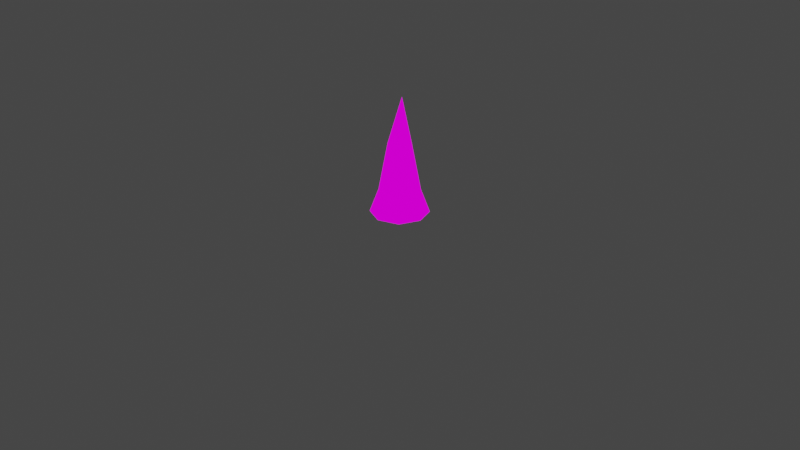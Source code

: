 # Source: Cavern_Stalagmite_01.blend  (saved by Blender 2.93.21; exported with 4.5.12 LTS)
import bpy
from mathutils import Matrix  # noqa: F401  (used for matrix-valued properties, if any)

bpy.ops.wm.read_factory_settings(use_empty=True)
scene = bpy.context.scene
scene.name = 'Scene'

# ---- collections
col_collection = bpy.data.collections.new('Collection'); scene.collection.children.link(col_collection)

# ---- images (referenced by path relative to the original .blend; pixels are not part of the script)
import os
ASSET_DIR = os.environ.get("B2B_ASSET_DIR", "")  # directory of the original .blend (textures are referenced by path, not embedded)
HERE = os.path.dirname(os.path.abspath(__file__))  # packed textures are extracted next to this script under _unpacked/

def load_image(name, relpath, width, height, colorspace="sRGB"):
    """Load a texture the original file referenced (path relative to the .blend, or extracted next to this script)."""
    p = next((c for c in (os.path.join(HERE, relpath), os.path.join(ASSET_DIR, relpath)) if relpath and os.path.exists(c)), "")
    if p:
        img = bpy.data.images.load(p, check_existing=True)
        img.name = name
    else:  # same state as the original file: an image datablock whose file is absent (Cycles renders it pink)
        img = bpy.data.images.new(name, width, height)
        img.source = "FILE"
        img.filepath = "//" + (relpath or name)
    img.colorspace_settings.name = colorspace
    return img
img_caverns_tileset_png = load_image('Caverns_Tileset.png', 'Caverns_Tileset.png', 1024, 1024, 'sRGB')

# ---- materials (node trees are filled in below, after node groups)
mat_caverns_tileset = bpy.data.materials.new('Caverns_Tileset')
mat_caverns_tileset.alpha_threshold = 0.0
mat_caverns_tileset.use_transparent_shadow = False
mat_caverns_tileset.line_color = (0.0, 0.0, 0.0, 1.0)

# ---- material node trees
mat_caverns_tileset.use_nodes = True; mat_caverns_tileset.node_tree.nodes.clear()
_N = mat_caverns_tileset.node_tree.nodes; _L = mat_caverns_tileset.node_tree.links
n0 = _N.new('ShaderNodeOutputMaterial'); n0.name = 'Material Output'; n0.location = (400, 0)
n1 = _N.new('ShaderNodeLightPath'); n1.name = 'Light Path'; n1.location = (0, 250)
n2 = _N.new('ShaderNodeBsdfTransparent'); n2.name = 'Transparent BSDF'; n2.location = (-200, -100)
n3 = _N.new('ShaderNodeEmission'); n3.name = 'Emission'; n3.location = (-200, -200)
n4 = _N.new('ShaderNodeMixShader'); n4.name = 'Mix Shader'; n4.location = (200, 0)
n5 = _N.new('ShaderNodeMixShader'); n5.name = 'Mix Shader.001'; n5.location = (0, -100)
n6 = _N.new('ShaderNodeTexImage'); n6.name = 'Image Texture'; n6.location = (-500, 100)
n6.image = img_caverns_tileset_png
n6.interpolation = 'Closest'
_L.new(n6.outputs[0], n3.inputs[0])
_L.new(n6.outputs[1], n5.inputs[0])
_L.new(n2.outputs[0], n5.inputs[1])
_L.new(n2.outputs[0], n4.inputs[1])
_L.new(n3.outputs[0], n5.inputs[2])
_L.new(n5.outputs[0], n4.inputs[2])
_L.new(n1.outputs[0], n4.inputs[0])
_L.new(n4.outputs[0], n0.inputs[0])
n0.is_active_output = True

# ---- world
world_world = bpy.data.worlds.new('World'); scene.world = world_world
world_world.use_nodes = True; world_world.node_tree.nodes.clear()
_N = world_world.node_tree.nodes; _L = world_world.node_tree.links
n0 = _N.new('ShaderNodeOutputWorld'); n0.name = 'World Output'; n0.location = (300, 300)
n1 = _N.new('ShaderNodeBackground'); n1.name = 'Background'; n1.location = (10, 300)
n1.inputs[0].default_value = (0.05088, 0.05088, 0.05088, 1.0)
_L.new(n1.outputs[0], n0.inputs[0])
n0.is_active_output = True
world_world.color = (0.05088, 0.05088, 0.05088)
world_world.use_sun_shadow = False
world_world.sun_shadow_jitter_overblur = 0.0

# ---- cameras
cam_camera = bpy.data.cameras.new('Camera')
cam_camera.clip_end = 100.0
cam_camera.ortho_scale = 7.314

# ---- lights
light_light = bpy.data.lights.new('Light', 'POINT')
light_light.transmission_factor = 0.0
light_light.energy = 1000.0
light_light.shadow_soft_size = 0.1
light_light.shadow_maximum_resolution = 0.006
light_light.use_absolute_resolution = True

# ---- meshes
me_cube = bpy.data.meshes.new('Cube')
me_cube.from_pydata([(0.09308, -0.09308, 0.0), (-0.03909, 0.03909, 0.75), (-0.3431, 0.3431, 0.0), (-0.09375, 0.125, 1.25), (0.09308, 0.3431, 0.0), (-0.3431, -0.09308, 0.0), (-0.2771, 0.2771, 0.25), (0.02708, 0.2771, 0.25), (-0.2109, 0.03909, 0.75), (0.02708, -0.02708, 0.25), (-0.2771, -0.02708, 0.25), (-0.03909, 0.2109, 0.75), (-0.2109, 0.2109, 0.75), (-0.125, -0.179, 0.0), (-0.125, -0.087, 0.25), (-0.125, 0.005239, 0.75), (0.179, 0.125, 0.0), (0.087, 0.125, 0.25), (-0.005239, 0.125, 0.75), (-0.125, 0.2448, 0.75), (-0.125, 0.429, 0.0), (-0.125, 0.337, 0.25), (-0.429, 0.125, 0.0), (-0.337, 0.125, 0.25), (-0.2448, 0.125, 0.75)], [], [(16, 4, 7, 17), (20, 2, 6, 21), (22, 5, 10, 23), (13, 0, 9, 14), (17, 7, 11, 18), (21, 6, 12, 19), (23, 10, 8, 24), (14, 9, 1, 15), (15, 1, 3), (24, 8, 3), (19, 12, 3), (18, 11, 3), (8, 15, 3), (10, 14, 15, 8), (5, 13, 14, 10), (1, 18, 3), (9, 17, 18, 1), (0, 16, 17, 9), (11, 19, 3), (7, 21, 19, 11), (4, 20, 21, 7), (12, 24, 3), (6, 23, 24, 12), (2, 22, 23, 6)])
me_cube.polygons.foreach_set('use_smooth', [True] * 24)
_uv = me_cube.uv_layers.new(name='UVMap')
_uv.uv.foreach_set('vector', [0.375, 0.2188, 0.3863, 0.2188, 0.3863, 0.2499, 0.375, 0.25, 0.375, 0.2188, 0.3863, 0.2188, 0.3863, 0.2499, 0.375, 0.25, 0.375, 0.2188, 0.3863, 0.2188, 0.3863, 0.2499, 0.375, 0.25, 0.375, 0.2188, 0.3863, 0.2188, 0.3863, 0.2499, 0.375, 0.25, 0.375, 0.25, 0.3863, 0.2501, 0.3863, 0.3124, 0.375, 0.3125, 0.375, 0.25, 0.3863, 0.2501, 0.3863, 0.3124, 0.375, 0.3125, 0.375, 0.25, 0.3863, 0.2501, 0.3863, 0.3124, 0.375, 0.3125, 0.375, 0.25, 0.3863, 0.2501, 0.3863, 0.3124, 0.375, 0.3125, 0.375, 0.3125, 0.3863, 0.3126, 0.375, 0.3749, 0.375, 0.3125, 0.3863, 0.3126, 0.375, 0.3749, 0.375, 0.3125, 0.3863, 0.3126, 0.375, 0.3749, 0.375, 0.3125, 0.3863, 0.3126, 0.375, 0.3749, 0.3637, 0.3126, 0.375, 0.3125, 0.3637, 0.3749, 0.3637, 0.2501, 0.375, 0.25, 0.375, 0.3125, 0.3637, 0.3124, 0.3637, 0.2188, 0.375, 0.2188, 0.375, 0.25, 0.3637, 0.2499, 0.3637, 0.3126, 0.375, 0.3125, 0.3637, 0.3749, 0.3637, 0.2501, 0.375, 0.25, 0.375, 0.3125, 0.3637, 0.3124, 0.3637, 0.2188, 0.375, 0.2188, 0.375, 0.25, 0.3637, 0.2499, 0.3637, 0.3126, 0.375, 0.3125, 0.3637, 0.3749, 0.3637, 0.2501, 0.375, 0.25, 0.375, 0.3125, 0.3637, 0.3124, 0.3637, 0.2188, 0.375, 0.2188, 0.375, 0.25, 0.3637, 0.2499, 0.3637, 0.3126, 0.375, 0.3125, 0.3637, 0.3749, 0.3637, 0.2501, 0.375, 0.25, 0.375, 0.3125, 0.3637, 0.3124, 0.3637, 0.2188, 0.375, 0.2188, 0.375, 0.25, 0.3637, 0.2499])
me_cube.materials.append(mat_caverns_tileset)
me_cube.use_remesh_preserve_volume = False
me_cube.use_remesh_preserve_attributes = False
me_cube.use_mirror_vertex_groups = False
me_cube.update()

# ---- objects
ob_cube = bpy.data.objects.new('Cube', me_cube)
ob_light = bpy.data.objects.new('Light', light_light)
ob_camera = bpy.data.objects.new('Camera', cam_camera)

# ---- transforms, parenting, visibility, modifiers, constraints
ob_cube.location = (0.0, 0.0, 0.0)
ob_cube.lock_rotations_4d = False
ob_cube.empty_display_type = 'ARROWS'
ob_cube.lineart.crease_threshold = 0.0
ob_light.location = (4.076, 1.005, 5.904)
ob_light.rotation_euler = (0.6503, 0.05522, 1.866)
ob_light.lock_rotations_4d = False
ob_light.empty_display_type = 'ARROWS'
ob_light.color = (0.0, 0.0, 0.0, 0.0)
ob_light.lineart.crease_threshold = 0.0
ob_camera.location = (7.359, -6.926, 4.958)
ob_camera.rotation_euler = (1.109, 0.0, 0.8149)
ob_camera.lock_rotations_4d = False
ob_camera.empty_display_type = 'ARROWS'
ob_camera.color = (0.0, 0.0, 0.0, 0.0)
ob_camera.display_type = 'WIRE'
ob_camera.lineart.crease_threshold = 0.0

# ---- collection membership
col_collection.objects.link(ob_cube)
col_collection.objects.link(ob_light)
col_collection.objects.link(ob_camera)

# ---- scene / render settings (as saved in the file)
scene.camera = ob_camera
scene.frame_start = 1; scene.frame_end = 250; scene.frame_set(1)
scene.render.engine = 'BLENDER_EEVEE_NEXT'
scene.cycles.use_denoising = False
scene.cycles.samples = 128
scene.cycles.sampling_pattern = 'TABULATED_SOBOL'
scene.cycles.use_adaptive_sampling = False
scene.cycles.use_light_tree = False
scene.view_settings.view_transform = 'Filmic'
bpy.context.view_layer.update()
